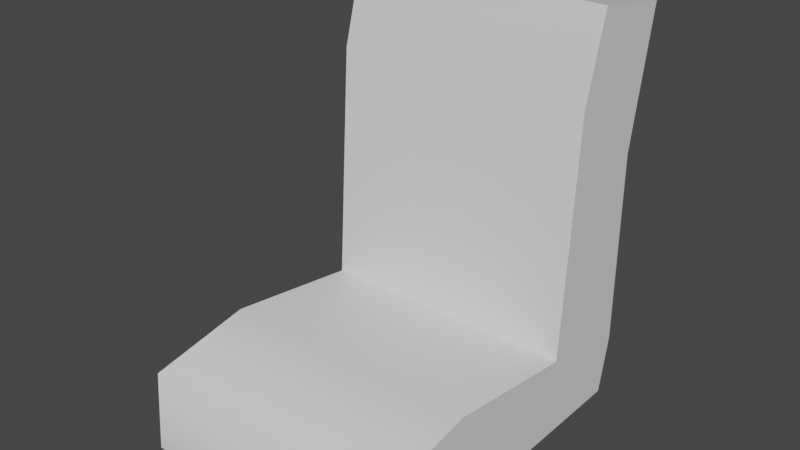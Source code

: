 # Source: chair.blend  (saved by Blender 2.83.18; exported with 4.5.12 LTS)
import bpy
from mathutils import Matrix  # noqa: F401  (used for matrix-valued properties, if any)

bpy.ops.wm.read_factory_settings(use_empty=True)
scene = bpy.context.scene
scene.name = 'Scene'

# ---- collections
col_collection = bpy.data.collections.new('Collection'); scene.collection.children.link(col_collection)

# ---- materials (node trees are filled in below, after node groups)
mat_material = bpy.data.materials.new('Material')
mat_material.alpha_threshold = 0.0
mat_material.use_transparent_shadow = False
mat_material.line_color = (0.0, 0.0, 0.0, 1.0)

# ---- node groups
ng_auto_smooth = bpy.data.node_groups.new('Auto Smooth', 'GeometryNodeTree')
_s = ng_auto_smooth.interface.new_socket(name='Geometry', in_out='OUTPUT', socket_type='NodeSocketGeometry')
_s = ng_auto_smooth.interface.new_socket(name='Geometry', in_out='INPUT', socket_type='NodeSocketGeometry')
_s = ng_auto_smooth.interface.new_socket(name='Angle', in_out='INPUT', socket_type='NodeSocketFloat')
_s.subtype = 'ANGLE'
_s.min_value = 0.0
_s.max_value = 3.142
ng_auto_smooth.is_modifier = True
_N = ng_auto_smooth.nodes; _L = ng_auto_smooth.links
n0 = _N.new('NodeGroupOutput'); n0.name = 'Group Output'; n0.location = (480, -100)
n1 = _N.new('NodeGroupInput'); n1.name = 'Group Input'; n1.location = (-420, -300)
n2 = _N.new('NodeGroupInput'); n2.name = 'Group Input.001'; n2.location = (-60, -100)
n3 = _N.new('GeometryNodeSetShadeSmooth'); n3.name = 'Set Shade Smooth'; n3.location = (120, -100)
n3.domain = 'EDGE'
n4 = _N.new('GeometryNodeSetShadeSmooth'); n4.name = 'Set Shade Smooth.001'; n4.location = (300, -100)
n5 = _N.new('GeometryNodeInputMeshEdgeAngle'); n5.name = 'Edge Angle'; n5.location = (-420, -220)
n6 = _N.new('GeometryNodeInputEdgeSmooth'); n6.name = 'Is Edge Smooth'; n6.location = (-60, -160)
n7 = _N.new('GeometryNodeInputShadeSmooth'); n7.name = 'Is Face Smooth'; n7.location = (-240, -340)
n8 = _N.new('FunctionNodeBooleanMath'); n8.name = 'Boolean Math'; n8.location = (-60, -220)
n9 = _N.new('FunctionNodeCompare'); n9.name = 'Compare'; n9.location = (-240, -180)
n9.operation = 'LESS_EQUAL'
_L.new(n5.outputs[0], n9.inputs[0])
_L.new(n4.outputs[0], n0.inputs[0])
_L.new(n1.outputs[1], n9.inputs[1])
_L.new(n9.outputs[0], n8.inputs[0])
_L.new(n7.outputs[0], n8.inputs[1])
_L.new(n2.outputs[0], n3.inputs[0])
_L.new(n6.outputs[0], n3.inputs[1])
_L.new(n3.outputs[0], n4.inputs[0])
_L.new(n8.outputs[0], n3.inputs[2])
n0.is_active_output = True

# ---- material node trees
mat_material.use_nodes = True; mat_material.node_tree.nodes.clear()
_N = mat_material.node_tree.nodes; _L = mat_material.node_tree.links
n0 = _N.new('ShaderNodeOutputMaterial'); n0.name = 'Material Output'; n0.location = (300, 300)
n1 = _N.new('ShaderNodeBsdfPrincipled'); n1.name = 'Principled BSDF'; n1.location = (10, 300)
n1.distribution = 'GGX'
n1.subsurface_method = 'BURLEY'
n1.inputs[2].default_value = 0.4
n1.inputs[3].default_value = 1.45
n1.inputs[27].default_value = (0.0, 0.0, 0.0, 1.0)
n1.inputs[28].default_value = 1.0
_L.new(n1.outputs[0], n0.inputs[0])
n0.is_active_output = True

# ---- world
world_world = bpy.data.worlds.new('World'); scene.world = world_world
world_world.use_nodes = True; world_world.node_tree.nodes.clear()
_N = world_world.node_tree.nodes; _L = world_world.node_tree.links
n0 = _N.new('ShaderNodeOutputWorld'); n0.name = 'World Output'; n0.location = (300, 300)
n1 = _N.new('ShaderNodeBackground'); n1.name = 'Background'; n1.location = (10, 300)
n1.inputs[0].default_value = (0.05088, 0.05088, 0.05088, 1.0)
_L.new(n1.outputs[0], n0.inputs[0])
n0.is_active_output = True
world_world.color = (0.05088, 0.05088, 0.05088)
world_world.use_sun_shadow = False
world_world.sun_shadow_jitter_overblur = 0.0

# ---- meshes
me_cube = bpy.data.meshes.new('Cube')
me_cube.from_pydata([(-1.0, 0.3028, -0.488), (-1.0, -0.2972, -0.488), (1.0, 0.3028, -0.488), (1.0, -0.2972, -0.488), (-1.0, 0.3028, 1.361), (-1.0, -0.2972, 1.406), (1.0, 0.3028, 1.361), (1.0, -0.2972, 1.406), (-1.0, -0.2972, 0.5876), (1.0, 0.4503, 0.5876), (1.0, -0.2972, 0.5876), (-1.0, 0.4503, 0.5876), (-1.0, 0.1327, -1.226), (-1.0, -0.2972, -1.135), (1.0, 0.1327, -1.226), (1.0, -0.2972, -1.135), (-1.0, 0.3028, -0.488), (1.0, 0.3028, -0.488), (-1.0, 0.1327, -1.226), (1.0, 0.1327, -1.226), (-1.0, 2.747, -0.7756), (1.0, 2.747, -0.7756), (-1.0, 2.645, -1.415), (1.0, 2.645, -1.415), (-1.0, 2.112, -0.6014), (-1.0, 1.613, -1.226), (1.0, 1.613, -1.226), (1.0, 2.112, -0.6014)], [], [(11, 4, 6, 9), (10, 9, 6, 7), (7, 6, 4, 5), (8, 1, 3, 10), (1, 0, 12, 13), (8, 11, 0, 1), (5, 4, 11, 8), (5, 8, 10, 7), (3, 2, 9, 10), (0, 11, 9, 2), (13, 12, 14, 15), (3, 1, 13, 15), (2, 3, 15, 14), (25, 24, 20, 22), (20, 21, 23, 22), (26, 25, 22, 23), (24, 27, 21, 20), (27, 26, 23, 21), (17, 19, 26, 27), (16, 17, 27, 24), (19, 18, 25, 26), (18, 16, 24, 25)])
me_cube.polygons.foreach_set('use_smooth', [True] * 22)
_uv = me_cube.uv_layers.new(name='UVMap')
_uv.uv.foreach_set('vector', [0.75, 0.5, 0.875, 0.5, 0.875, 0.75, 0.75, 0.75, 0.375, 0.875, 0.625, 0.875, 0.625, 1.0, 0.375, 1.0, 0.375, 0.0, 0.625, 0.0, 0.625, 0.25, 0.375, 0.25, 0.25, 0.5, 0.375, 0.5, 0.375, 0.75, 0.25, 0.75, 0.375, 0.5, 0.625, 0.5, 0.625, 0.5, 0.375, 0.5, 0.375, 0.375, 0.625, 0.375, 0.625, 0.5, 0.375, 0.5, 0.375, 0.25, 0.625, 0.25, 0.625, 0.375, 0.375, 0.375, 0.125, 0.5, 0.25, 0.5, 0.25, 0.75, 0.125, 0.75, 0.375, 0.75, 0.625, 0.75, 0.625, 0.875, 0.375, 0.875, 0.625, 0.5, 0.75, 0.5, 0.75, 0.75, 0.625, 0.75, 0.375, 0.5, 0.625, 0.5, 0.625, 0.75, 0.375, 0.75, 0.375, 0.75, 0.375, 0.5, 0.375, 0.5, 0.375, 0.75, 0.625, 0.75, 0.375, 0.75, 0.375, 0.75, 0.625, 0.75, 0.625, 0.5, 0.625, 0.5, 0.625, 0.5, 0.625, 0.5, 0.625, 0.5, 0.625, 0.75, 0.625, 0.75, 0.625, 0.5, 0.625, 0.75, 0.625, 0.5, 0.625, 0.5, 0.625, 0.75, 0.625, 0.5, 0.625, 0.75, 0.625, 0.75, 0.625, 0.5, 0.625, 0.75, 0.625, 0.75, 0.625, 0.75, 0.625, 0.75, 0.625, 0.75, 0.625, 0.75, 0.625, 0.75, 0.625, 0.75, 0.625, 0.5, 0.625, 0.75, 0.625, 0.75, 0.625, 0.5, 0.625, 0.75, 0.625, 0.5, 0.625, 0.5, 0.625, 0.75, 0.625, 0.5, 0.625, 0.5, 0.625, 0.5, 0.625, 0.5])
me_cube.materials.append(mat_material)
me_cube.use_remesh_preserve_volume = False
me_cube.use_remesh_preserve_attributes = False
me_cube.use_mirror_vertex_groups = False
me_cube.update()

# ---- objects
ob_cube = bpy.data.objects.new('Cube', me_cube)

# ---- transforms, parenting, visibility, modifiers, constraints
ob_cube.location = (0.0, 0.124, 0.2972)
ob_cube.rotation_euler = (1.571, -0.0, 0.0)
ob_cube.lock_rotations_4d = False
ob_cube.empty_display_type = 'ARROWS'
ob_cube.lineart.crease_threshold = 0.0
_m = ob_cube.modifiers.new('Auto Smooth', 'NODES')
_m.node_group = ng_auto_smooth
_gi = [s.identifier for s in ng_auto_smooth.interface.items_tree if s.item_type == 'SOCKET' and s.in_out == 'INPUT']
_m[_gi[1]] = 1.328  # Angle

# ---- collection membership
col_collection.objects.link(ob_cube)

# ---- scene / render settings (as saved in the file)
scene.frame_start = 1; scene.frame_end = 250; scene.frame_set(1)
scene.render.engine = 'BLENDER_EEVEE_NEXT'
scene.cycles.use_denoising = False
scene.cycles.samples = 128
scene.cycles.sampling_pattern = 'TABULATED_SOBOL'
scene.cycles.use_adaptive_sampling = False
scene.cycles.use_light_tree = False
scene.view_settings.view_transform = 'Filmic'
bpy.context.view_layer.update()

# ---- added for rendering (the .blend has no active camera and no usable light): camera, sun
cam_auto = bpy.data.cameras.new('AutoCamera')
cam_auto.lens = 50.0
cam_auto.sensor_width = 36.0
cam_auto.clip_end = 1000.0
ob_auto_camera = bpy.data.objects.new('AutoCamera', cam_auto)
scene.collection.objects.link(ob_auto_camera)
ob_auto_camera.location = (4.26253, -4.98667, 4.93206)
ob_auto_camera.rotation_euler = (1.09748, -7.21219e-08, 0.694738)
scene.camera = ob_auto_camera
light_auto_sun = bpy.data.lights.new('AutoSun', 'SUN')
light_auto_sun.energy = 3.0
light_auto_sun.angle = 0.0523599
ob_auto_sun = bpy.data.objects.new('AutoSun', light_auto_sun)
scene.collection.objects.link(ob_auto_sun)
ob_auto_sun.rotation_euler = (0.872665, 0.174533, 0.523599)
bpy.context.view_layer.update()
